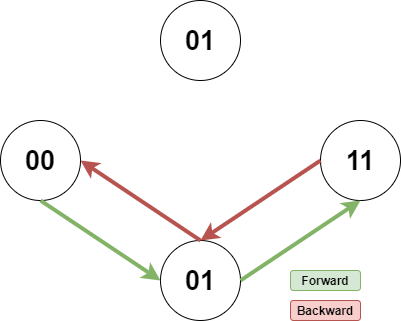

The diagram above was exported from draw.io. Its source (the exported page's mxGraphModel, read from the mxfile embedded in the PNG):
<mxGraphModel dx="1422" dy="762" grid="1" gridSize="10" guides="1" tooltips="1" connect="1" arrows="1" fold="1" page="1" pageScale="1" pageWidth="850" pageHeight="1100" math="0" shadow="0">
  <root>
    <mxCell id="uEoI_wuyOTQKhwfecgHf-0" />
    <mxCell id="uEoI_wuyOTQKhwfecgHf-1" parent="uEoI_wuyOTQKhwfecgHf-0" />
    <mxCell id="AuDsbX9ab9EI9OxO4C8B-0" value="" style="group" vertex="1" connectable="0" parent="uEoI_wuyOTQKhwfecgHf-1">
      <mxGeometry x="220" y="160" width="400" height="320" as="geometry" />
    </mxCell>
    <mxCell id="-lZ-gviUMa-KZYaYqnUr-0" value="&lt;font style=&quot;font-size: 27px&quot;&gt;&lt;b&gt;00&lt;/b&gt;&lt;/font&gt;" style="ellipse;whiteSpace=wrap;html=1;aspect=fixed;" vertex="1" parent="AuDsbX9ab9EI9OxO4C8B-0">
      <mxGeometry y="120" width="80" height="80" as="geometry" />
    </mxCell>
    <mxCell id="-lZ-gviUMa-KZYaYqnUr-1" value="&lt;font style=&quot;font-size: 27px&quot;&gt;&lt;b&gt;11&lt;/b&gt;&lt;/font&gt;" style="ellipse;whiteSpace=wrap;html=1;aspect=fixed;" vertex="1" parent="AuDsbX9ab9EI9OxO4C8B-0">
      <mxGeometry x="320" y="120" width="80" height="80" as="geometry" />
    </mxCell>
    <mxCell id="-lZ-gviUMa-KZYaYqnUr-2" value="&lt;font style=&quot;font-size: 27px&quot;&gt;&lt;b&gt;01&lt;/b&gt;&lt;/font&gt;" style="ellipse;whiteSpace=wrap;html=1;aspect=fixed;" vertex="1" parent="AuDsbX9ab9EI9OxO4C8B-0">
      <mxGeometry x="160" width="80" height="80" as="geometry" />
    </mxCell>
    <mxCell id="-lZ-gviUMa-KZYaYqnUr-3" value="&lt;font style=&quot;font-size: 27px&quot;&gt;&lt;b&gt;01&lt;/b&gt;&lt;/font&gt;" style="ellipse;whiteSpace=wrap;html=1;aspect=fixed;" vertex="1" parent="AuDsbX9ab9EI9OxO4C8B-0">
      <mxGeometry x="160" y="240" width="80" height="80" as="geometry" />
    </mxCell>
    <mxCell id="-lZ-gviUMa-KZYaYqnUr-4" value="" style="endArrow=classic;html=1;strokeWidth=4;fillColor=#d5e8d4;strokeColor=#82b366;entryX=0;entryY=0.5;entryDx=0;entryDy=0;exitX=0.5;exitY=1;exitDx=0;exitDy=0;" edge="1" parent="AuDsbX9ab9EI9OxO4C8B-0" source="-lZ-gviUMa-KZYaYqnUr-0" target="-lZ-gviUMa-KZYaYqnUr-3">
      <mxGeometry width="50" height="50" as="geometry">
        <mxPoint x="160" y="330" as="sourcePoint" />
        <mxPoint x="73" y="190" as="targetPoint" />
        <Array as="points" />
      </mxGeometry>
    </mxCell>
    <mxCell id="-lZ-gviUMa-KZYaYqnUr-5" value="" style="endArrow=classic;html=1;strokeWidth=4;entryX=0.5;entryY=1;entryDx=0;entryDy=0;exitX=1;exitY=0.5;exitDx=0;exitDy=0;fillColor=#d5e8d4;strokeColor=#82b366;" edge="1" parent="AuDsbX9ab9EI9OxO4C8B-0" source="-lZ-gviUMa-KZYaYqnUr-3" target="-lZ-gviUMa-KZYaYqnUr-1">
      <mxGeometry width="50" height="50" as="geometry">
        <mxPoint x="78.28427124746213" y="141.71572875253787" as="sourcePoint" />
        <mxPoint x="181.71572875253787" y="38.28427124746213" as="targetPoint" />
        <Array as="points" />
      </mxGeometry>
    </mxCell>
    <mxCell id="-lZ-gviUMa-KZYaYqnUr-6" value="" style="endArrow=classic;html=1;strokeWidth=4;entryX=0.5;entryY=0;entryDx=0;entryDy=0;fillColor=#f8cecc;strokeColor=#b85450;exitX=0;exitY=0.5;exitDx=0;exitDy=0;" edge="1" parent="AuDsbX9ab9EI9OxO4C8B-0" target="-lZ-gviUMa-KZYaYqnUr-3" source="-lZ-gviUMa-KZYaYqnUr-1">
      <mxGeometry width="50" height="50" as="geometry">
        <mxPoint x="332" y="140" as="sourcePoint" />
        <mxPoint x="341.71572875253787" y="141.71572875253787" as="targetPoint" />
        <Array as="points" />
      </mxGeometry>
    </mxCell>
    <mxCell id="-lZ-gviUMa-KZYaYqnUr-7" value="" style="endArrow=classic;html=1;strokeWidth=4;exitX=0.5;exitY=0;exitDx=0;exitDy=0;fillColor=#f8cecc;strokeColor=#b85450;entryX=1;entryY=0.5;entryDx=0;entryDy=0;" edge="1" parent="AuDsbX9ab9EI9OxO4C8B-0" source="-lZ-gviUMa-KZYaYqnUr-3" target="-lZ-gviUMa-KZYaYqnUr-0">
      <mxGeometry width="50" height="50" as="geometry">
        <mxPoint x="341.71572875253787" y="198.28427124746213" as="sourcePoint" />
        <mxPoint x="68" y="190" as="targetPoint" />
        <Array as="points" />
      </mxGeometry>
    </mxCell>
    <mxCell id="-lZ-gviUMa-KZYaYqnUr-8" value="&lt;b&gt;Forward&lt;/b&gt;" style="rounded=1;whiteSpace=wrap;html=1;fillColor=#d5e8d4;strokeColor=#82b366;" vertex="1" parent="AuDsbX9ab9EI9OxO4C8B-0">
      <mxGeometry x="290" y="270" width="70" height="20" as="geometry" />
    </mxCell>
    <mxCell id="-lZ-gviUMa-KZYaYqnUr-9" value="&lt;b&gt;Backward&lt;/b&gt;" style="rounded=1;whiteSpace=wrap;html=1;fillColor=#f8cecc;strokeColor=#b85450;" vertex="1" parent="AuDsbX9ab9EI9OxO4C8B-0">
      <mxGeometry x="290" y="300" width="70" height="20" as="geometry" />
    </mxCell>
  </root>
</mxGraphModel>